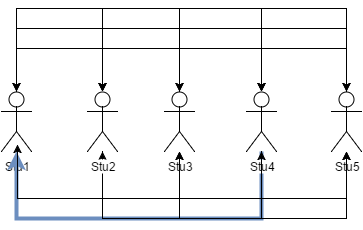

The diagram above was exported from draw.io. Its source (the exported page's mxGraphModel, read from the mxfile embedded in the PNG):
<mxGraphModel dx="1430" dy="800" grid="1" gridSize="10" guides="1" tooltips="1" connect="1" arrows="1" fold="1" page="1" pageScale="1" pageWidth="850" pageHeight="1100" background="#ffffff" math="0">
  <root>
    <mxCell id="10df985cd0ccb209-0" />
    <mxCell id="10df985cd0ccb209-1" parent="10df985cd0ccb209-0" />
    <mxCell id="66a08669926a565e-4" style="edgeStyle=orthogonalEdgeStyle;rounded=0;html=1;exitX=0.5;exitY=0;exitPerimeter=0;entryX=0.5;entryY=0;entryPerimeter=0;startArrow=none;startFill=0;endArrow=classic;endFill=1;strokeColor=#000000;strokeWidth=1;fontSize=12;" edge="1" parent="10df985cd0ccb209-1" source="10df985cd0ccb209-2" target="66a08669926a565e-2">
      <mxGeometry relative="1" as="geometry">
        <Array as="points">
          <mxPoint x="165" y="180" />
          <mxPoint x="251" y="180" />
        </Array>
      </mxGeometry>
    </mxCell>
    <mxCell id="66a08669926a565e-5" style="edgeStyle=orthogonalEdgeStyle;rounded=0;html=1;entryX=0.5;entryY=0;entryPerimeter=0;startArrow=none;startFill=0;endArrow=classic;endFill=1;strokeColor=#000000;strokeWidth=1;fontSize=12;" edge="1" parent="10df985cd0ccb209-1" source="10df985cd0ccb209-2" target="66a08669926a565e-1">
      <mxGeometry relative="1" as="geometry">
        <Array as="points">
          <mxPoint x="165" y="180" />
          <mxPoint x="328" y="180" />
        </Array>
      </mxGeometry>
    </mxCell>
    <mxCell id="66a08669926a565e-6" style="edgeStyle=orthogonalEdgeStyle;rounded=0;html=1;entryX=0.5;entryY=0;entryPerimeter=0;startArrow=none;startFill=0;endArrow=classic;endFill=1;strokeColor=#000000;strokeWidth=1;fontSize=12;" edge="1" parent="10df985cd0ccb209-1" source="10df985cd0ccb209-2" target="66a08669926a565e-0">
      <mxGeometry relative="1" as="geometry">
        <Array as="points">
          <mxPoint x="165" y="180" />
          <mxPoint x="410" y="180" />
        </Array>
      </mxGeometry>
    </mxCell>
    <mxCell id="66a08669926a565e-8" style="edgeStyle=orthogonalEdgeStyle;rounded=0;html=1;entryX=0.5;entryY=0;entryPerimeter=0;startArrow=none;startFill=0;endArrow=classic;endFill=1;strokeColor=#000000;strokeWidth=1;fontSize=12;" edge="1" parent="10df985cd0ccb209-1" source="10df985cd0ccb209-2" target="10df985cd0ccb209-9">
      <mxGeometry relative="1" as="geometry">
        <Array as="points">
          <mxPoint x="165" y="180" />
          <mxPoint x="495" y="180" />
        </Array>
      </mxGeometry>
    </mxCell>
    <mxCell id="10df985cd0ccb209-2" value="Stu1" style="shape=umlActor;verticalLabelPosition=bottom;labelBackgroundColor=#ffffff;verticalAlign=top;html=1;" vertex="1" parent="10df985cd0ccb209-1">
      <mxGeometry x="150" y="223" width="30" height="60" as="geometry" />
    </mxCell>
    <mxCell id="66a08669926a565e-22" style="edgeStyle=orthogonalEdgeStyle;rounded=0;html=1;startArrow=none;startFill=0;endArrow=classic;endFill=1;strokeColor=#000000;strokeWidth=1;fontSize=12;" edge="1" parent="10df985cd0ccb209-1" source="10df985cd0ccb209-9" target="10df985cd0ccb209-2">
      <mxGeometry relative="1" as="geometry">
        <Array as="points">
          <mxPoint x="495" y="140" />
          <mxPoint x="165" y="140" />
        </Array>
      </mxGeometry>
    </mxCell>
    <mxCell id="66a08669926a565e-23" style="edgeStyle=orthogonalEdgeStyle;rounded=0;html=1;startArrow=none;startFill=0;endArrow=classic;endFill=1;strokeColor=#000000;strokeWidth=1;fontSize=12;" edge="1" parent="10df985cd0ccb209-1" source="10df985cd0ccb209-9" target="66a08669926a565e-2">
      <mxGeometry relative="1" as="geometry">
        <Array as="points">
          <mxPoint x="495" y="140" />
          <mxPoint x="251" y="140" />
        </Array>
      </mxGeometry>
    </mxCell>
    <mxCell id="66a08669926a565e-24" style="edgeStyle=orthogonalEdgeStyle;rounded=0;html=1;startArrow=none;startFill=0;endArrow=classic;endFill=1;strokeColor=#000000;strokeWidth=1;fontSize=12;" edge="1" parent="10df985cd0ccb209-1" source="10df985cd0ccb209-9" target="66a08669926a565e-1">
      <mxGeometry relative="1" as="geometry">
        <Array as="points">
          <mxPoint x="495" y="140" />
          <mxPoint x="328" y="140" />
        </Array>
      </mxGeometry>
    </mxCell>
    <mxCell id="66a08669926a565e-25" style="edgeStyle=orthogonalEdgeStyle;rounded=0;html=1;startArrow=none;startFill=0;endArrow=classic;endFill=1;strokeColor=#000000;strokeWidth=1;fontSize=12;" edge="1" parent="10df985cd0ccb209-1" source="10df985cd0ccb209-9" target="66a08669926a565e-0">
      <mxGeometry relative="1" as="geometry">
        <Array as="points">
          <mxPoint x="495" y="140" />
          <mxPoint x="410" y="140" />
        </Array>
      </mxGeometry>
    </mxCell>
    <mxCell id="10df985cd0ccb209-9" value="Stu5" style="shape=umlActor;verticalLabelPosition=bottom;labelBackgroundColor=#ffffff;verticalAlign=top;html=1;" vertex="1" parent="10df985cd0ccb209-1">
      <mxGeometry x="480" y="223" width="30" height="60" as="geometry" />
    </mxCell>
    <mxCell id="66a08669926a565e-18" style="edgeStyle=orthogonalEdgeStyle;rounded=0;html=1;startArrow=none;startFill=0;endArrow=classic;endFill=1;strokeWidth=4;fontSize=12;plain-blue" edge="1" parent="10df985cd0ccb209-1" source="66a08669926a565e-0" target="10df985cd0ccb209-2">
      <mxGeometry relative="1" as="geometry">
        <Array as="points">
          <mxPoint x="410" y="350" />
          <mxPoint x="165" y="350" />
        </Array>
      </mxGeometry>
    </mxCell>
    <mxCell id="66a08669926a565e-19" style="edgeStyle=orthogonalEdgeStyle;rounded=0;html=1;startArrow=none;startFill=0;endArrow=classic;endFill=1;strokeColor=#000000;strokeWidth=1;fontSize=12;" edge="1" parent="10df985cd0ccb209-1" source="66a08669926a565e-0" target="66a08669926a565e-2">
      <mxGeometry relative="1" as="geometry">
        <Array as="points">
          <mxPoint x="410" y="350" />
          <mxPoint x="251" y="350" />
        </Array>
      </mxGeometry>
    </mxCell>
    <mxCell id="66a08669926a565e-20" style="edgeStyle=orthogonalEdgeStyle;rounded=0;html=1;startArrow=none;startFill=0;endArrow=classic;endFill=1;strokeColor=#000000;strokeWidth=1;fontSize=12;" edge="1" parent="10df985cd0ccb209-1" source="66a08669926a565e-0" target="66a08669926a565e-1">
      <mxGeometry relative="1" as="geometry">
        <Array as="points">
          <mxPoint x="410" y="350" />
          <mxPoint x="328" y="350" />
        </Array>
      </mxGeometry>
    </mxCell>
    <mxCell id="66a08669926a565e-21" style="edgeStyle=orthogonalEdgeStyle;rounded=0;html=1;startArrow=none;startFill=0;endArrow=classic;endFill=1;strokeColor=#000000;strokeWidth=1;fontSize=12;" edge="1" parent="10df985cd0ccb209-1" source="66a08669926a565e-0" target="10df985cd0ccb209-9">
      <mxGeometry relative="1" as="geometry">
        <Array as="points">
          <mxPoint x="410" y="350" />
          <mxPoint x="495" y="350" />
        </Array>
      </mxGeometry>
    </mxCell>
    <mxCell id="66a08669926a565e-0" value="Stu4" style="shape=umlActor;verticalLabelPosition=bottom;labelBackgroundColor=#ffffff;verticalAlign=top;html=1;" vertex="1" parent="10df985cd0ccb209-1">
      <mxGeometry x="395" y="223" width="30" height="60" as="geometry" />
    </mxCell>
    <mxCell id="66a08669926a565e-14" style="edgeStyle=orthogonalEdgeStyle;rounded=0;html=1;startArrow=none;startFill=0;endArrow=classic;endFill=1;strokeColor=#000000;strokeWidth=1;fontSize=12;" edge="1" parent="10df985cd0ccb209-1" source="66a08669926a565e-1" target="10df985cd0ccb209-2">
      <mxGeometry relative="1" as="geometry">
        <Array as="points">
          <mxPoint x="328" y="160" />
          <mxPoint x="165" y="160" />
        </Array>
      </mxGeometry>
    </mxCell>
    <mxCell id="66a08669926a565e-15" style="edgeStyle=orthogonalEdgeStyle;rounded=0;html=1;startArrow=none;startFill=0;endArrow=classic;endFill=1;strokeColor=#000000;strokeWidth=1;fontSize=12;" edge="1" parent="10df985cd0ccb209-1" source="66a08669926a565e-1" target="66a08669926a565e-2">
      <mxGeometry relative="1" as="geometry">
        <Array as="points">
          <mxPoint x="328" y="160" />
          <mxPoint x="251" y="160" />
        </Array>
      </mxGeometry>
    </mxCell>
    <mxCell id="66a08669926a565e-16" style="edgeStyle=orthogonalEdgeStyle;rounded=0;html=1;startArrow=none;startFill=0;endArrow=classic;endFill=1;strokeColor=#000000;strokeWidth=1;fontSize=12;" edge="1" parent="10df985cd0ccb209-1" source="66a08669926a565e-1" target="66a08669926a565e-0">
      <mxGeometry relative="1" as="geometry">
        <Array as="points">
          <mxPoint x="328" y="160" />
          <mxPoint x="410" y="160" />
        </Array>
      </mxGeometry>
    </mxCell>
    <mxCell id="66a08669926a565e-17" style="edgeStyle=orthogonalEdgeStyle;rounded=0;html=1;startArrow=none;startFill=0;endArrow=classic;endFill=1;strokeColor=#000000;strokeWidth=1;fontSize=12;" edge="1" parent="10df985cd0ccb209-1" source="66a08669926a565e-1" target="10df985cd0ccb209-9">
      <mxGeometry relative="1" as="geometry">
        <Array as="points">
          <mxPoint x="328" y="160" />
          <mxPoint x="495" y="160" />
        </Array>
      </mxGeometry>
    </mxCell>
    <mxCell id="66a08669926a565e-1" value="Stu3" style="shape=umlActor;verticalLabelPosition=bottom;labelBackgroundColor=#ffffff;verticalAlign=top;html=1;" vertex="1" parent="10df985cd0ccb209-1">
      <mxGeometry x="313" y="223" width="30" height="60" as="geometry" />
    </mxCell>
    <mxCell id="66a08669926a565e-9" style="edgeStyle=orthogonalEdgeStyle;rounded=0;html=1;entryX=0.533;entryY=0.883;entryPerimeter=0;startArrow=none;startFill=0;endArrow=classic;endFill=1;strokeColor=#000000;strokeWidth=1;fontSize=12;" edge="1" parent="10df985cd0ccb209-1" source="66a08669926a565e-2" target="10df985cd0ccb209-2">
      <mxGeometry relative="1" as="geometry">
        <Array as="points">
          <mxPoint x="251" y="330" />
          <mxPoint x="166" y="330" />
        </Array>
      </mxGeometry>
    </mxCell>
    <mxCell id="66a08669926a565e-11" style="edgeStyle=orthogonalEdgeStyle;rounded=0;html=1;startArrow=none;startFill=0;endArrow=classic;endFill=1;strokeColor=#000000;strokeWidth=1;fontSize=12;" edge="1" parent="10df985cd0ccb209-1" source="66a08669926a565e-2" target="66a08669926a565e-1">
      <mxGeometry relative="1" as="geometry">
        <Array as="points">
          <mxPoint x="251" y="330" />
          <mxPoint x="328" y="330" />
        </Array>
      </mxGeometry>
    </mxCell>
    <mxCell id="66a08669926a565e-12" style="edgeStyle=orthogonalEdgeStyle;rounded=0;html=1;startArrow=none;startFill=0;endArrow=classic;endFill=1;strokeColor=#000000;strokeWidth=1;fontSize=12;" edge="1" parent="10df985cd0ccb209-1" source="66a08669926a565e-2" target="66a08669926a565e-0">
      <mxGeometry relative="1" as="geometry">
        <Array as="points">
          <mxPoint x="251" y="330" />
          <mxPoint x="410" y="330" />
        </Array>
      </mxGeometry>
    </mxCell>
    <mxCell id="66a08669926a565e-13" style="edgeStyle=orthogonalEdgeStyle;rounded=0;html=1;startArrow=none;startFill=0;endArrow=classic;endFill=1;strokeColor=#000000;strokeWidth=1;fontSize=12;" edge="1" parent="10df985cd0ccb209-1" source="66a08669926a565e-2" target="10df985cd0ccb209-9">
      <mxGeometry relative="1" as="geometry">
        <Array as="points">
          <mxPoint x="251" y="330" />
          <mxPoint x="495" y="330" />
        </Array>
      </mxGeometry>
    </mxCell>
    <mxCell id="66a08669926a565e-2" value="Stu2" style="shape=umlActor;verticalLabelPosition=bottom;labelBackgroundColor=#ffffff;verticalAlign=top;html=1;" vertex="1" parent="10df985cd0ccb209-1">
      <mxGeometry x="236" y="223" width="30" height="60" as="geometry" />
    </mxCell>
  </root>
</mxGraphModel>